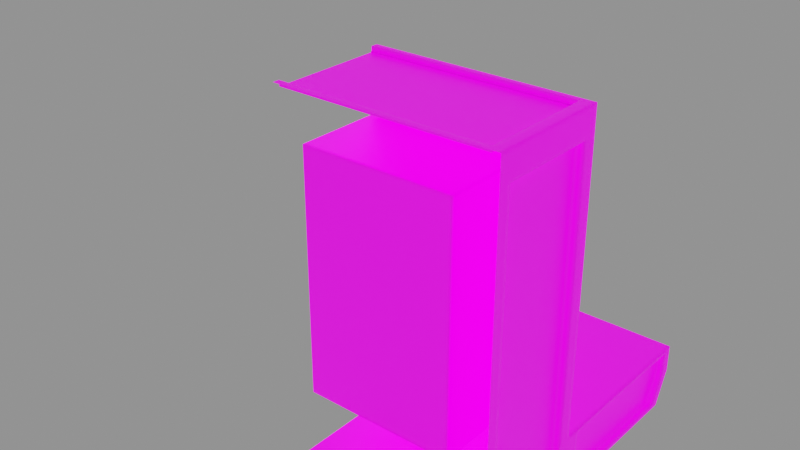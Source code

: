 # Source: Doorway.blend  (saved by Blender 2.91.10; exported with 4.5.12 LTS)
import bpy
from mathutils import Matrix  # noqa: F401  (used for matrix-valued properties, if any)

bpy.ops.wm.read_factory_settings(use_empty=True)
scene = bpy.context.scene
scene.name = 'Scene'

# ---- collections
col_collection = bpy.data.collections.new('Collection'); scene.collection.children.link(col_collection)

# ---- images (referenced by path relative to the original .blend; pixels are not part of the script)
import os
ASSET_DIR = os.environ.get("B2B_ASSET_DIR", "")  # directory of the original .blend (textures are referenced by path, not embedded)
HERE = os.path.dirname(os.path.abspath(__file__))  # packed textures are extracted next to this script under _unpacked/

def load_image(name, relpath, width, height, colorspace="sRGB"):
    """Load a texture the original file referenced (path relative to the .blend, or extracted next to this script)."""
    p = next((c for c in (os.path.join(HERE, relpath), os.path.join(ASSET_DIR, relpath)) if relpath and os.path.exists(c)), "")
    if p:
        img = bpy.data.images.load(p, check_existing=True)
        img.name = name
    else:  # same state as the original file: an image datablock whose file is absent (Cycles renders it pink)
        img = bpy.data.images.new(name, width, height)
        img.source = "FILE"
        img.filepath = "//" + (relpath or name)
    img.colorspace_settings.name = colorspace
    return img
img_dooryway = load_image('Dooryway', 'Dooryway.png', 1024, 1024, 'sRGB')
img_emission_png = load_image('Emission.png', 'Emission.png', 1024, 1024, 'sRGB')
img_temp = load_image('Temp', 'Normal.png', 1024, 1024, 'sRGB')

# ---- materials (node trees are filled in below, after node groups)
mat_doorway = bpy.data.materials.new('Doorway')

# ---- material node trees
mat_doorway.use_nodes = True; mat_doorway.node_tree.nodes.clear()
_N = mat_doorway.node_tree.nodes; _L = mat_doorway.node_tree.links
n0 = _N.new('ShaderNodeBsdfPrincipled'); n0.name = 'Principled BSDF'; n0.location = (10, 300)
n0.distribution = 'GGX'
n0.subsurface_method = 'BURLEY'
n0.inputs[3].default_value = 1.45
n0.inputs[28].default_value = 1.0
n1 = _N.new('ShaderNodeOutputMaterial'); n1.name = 'Material Output'; n1.location = (300, 300)
n2 = _N.new('ShaderNodeTexImage'); n2.name = 'Image Texture'; n2.location = (-329, 262)
n2.image = img_dooryway
n3 = _N.new('ShaderNodeTexImage'); n3.name = 'Image Texture.001'; n3.location = (-323, -8)
n3.image = img_emission_png
n4 = _N.new('ShaderNodeBevel'); n4.name = 'Bevel'; n4.location = (-209, -292)
n4.samples = 8
n4.inputs[0].default_value = 0.1
n5 = _N.new('ShaderNodeTexImage'); n5.name = 'Image Texture.002'; n5.location = (373, -85)
n5.image = img_temp
_L.new(n0.outputs[0], n1.inputs[0])
_L.new(n2.outputs[0], n0.inputs[0])
_L.new(n3.outputs[0], n0.inputs[27])
_L.new(n4.outputs[0], n0.inputs[5])
n1.is_active_output = True

# ---- world
world_world = bpy.data.worlds.new('World'); scene.world = world_world
world_world.use_nodes = True; world_world.node_tree.nodes.clear()
_N = world_world.node_tree.nodes; _L = world_world.node_tree.links
n0 = _N.new('ShaderNodeOutputWorld'); n0.name = 'World Output'; n0.location = (300, 300)
n1 = _N.new('ShaderNodeBackground'); n1.name = 'Background'; n1.location = (10, 300)
n1.inputs[0].default_value = (0.2668, 0.2668, 0.2668, 1.0)
_L.new(n1.outputs[0], n0.inputs[0])
n0.is_active_output = True
world_world.color = (0.05088, 0.05088, 0.05088)
world_world.use_sun_shadow = False
world_world.sun_shadow_jitter_overblur = 0.0

# ---- meshes
me_cube_001 = bpy.data.meshes.new('Cube.001')
me_cube_001.from_pydata([(0.0, -1.0, -1.0), (0.0, 1.0, -1.0), (0.0, 1.0, -0.00251), (3.5, -1.0, -1.0), (3.5, 1.0, -1.0), (2.5, 1.0, -0.00251), (2.5, 1.0, 4.0), (3.5, 1.0, 5.0), (3.5, -1.0, 5.0), (0.0, 1.0, 4.0), (0.0, 1.0, 5.0), (0.0, -1.0, 5.0), (3.5, 1.0, -0.00251), (0.0, 4.0, -0.00251), (0.0, 3.742, -1.0), (3.5, 3.742, -1.0), (2.5, 4.0, -0.00251), (3.5, 4.0, -0.00251), (3.5, 4.0, -0.4402), (0.0, 4.0, -0.4402), (2.935, 4.0, -0.4402), (2.5, -0.5157, 4.0), (0.0, -0.5157, -0.00251), (0.0, -0.5157, 4.0), (2.5, -0.5157, -0.00251), (3.5, -0.7909, 4.567), (3.5, 0.7641, 4.567), (3.5, 0.7641, -0.7068), (3.5, -0.7909, -0.7068), (3.385, -0.7909, 4.567), (3.385, 0.7641, 4.567), (3.385, 0.7641, -0.7068), (3.385, -0.7909, -0.7068), (3.5, 1.243, -0.9289), (3.5, 3.604, -0.9289), (3.5, 1.243, -0.07022), (3.5, 3.826, -0.07022), (3.5, 3.826, -0.447), (3.385, 1.243, -0.9289), (3.385, 3.604, -0.9289), (3.385, 1.243, -0.07022), (3.385, 3.826, -0.07022), (3.385, 3.826, -0.447), (2.58, 1.0, 3.721), (3.42, 1.0, 4.562), (3.42, 1.0, 0.3556), (2.58, 1.0, 0.3556), (2.363, 1.0, 4.069), (3.225, 1.0, 4.931), (0.0, 1.0, 4.069), (0.0, 1.0, 4.931), (2.58, 0.8773, 3.721), (3.42, 0.8773, 4.562), (3.42, 0.8773, 0.3556), (2.58, 0.8773, 0.3556), (2.363, 0.8773, 4.069), (3.225, 0.8773, 4.931), (0.0, 0.8773, 4.069), (0.0, 0.8773, 4.931), (3.306, -0.8891, 5.0), (3.306, 0.8891, 5.0), (0.0, -0.8891, 5.0), (0.0, 0.8891, 5.0), (3.306, -0.8891, 4.913), (3.306, 0.8891, 4.913), (0.0, -0.8891, 4.913), (0.0, 0.8891, 4.913)], [], [(2, 5, 16, 13), (1, 4, 3, 0), (5, 2, 22, 24), (6, 21, 23, 9), (3, 4, 27, 28, 25, 8), (5, 24, 21, 6), (5, 12, 17, 16), (14, 19, 20, 15), (7, 6, 47, 48), (8, 7, 60, 59), (6, 7, 44, 43), (15, 20, 18), (4, 15, 34, 33), (4, 1, 14, 15), (20, 19, 13, 16), (18, 20, 16, 17), (22, 23, 21, 24), (8, 25, 26, 27, 4, 12, 7), (25, 28, 32, 29), (30, 29, 32, 31), (27, 26, 30, 31), (28, 27, 31, 32), (26, 25, 29, 30), (35, 33, 38, 40), (18, 17, 36, 37), (15, 18, 37, 34), (12, 4, 33, 35), (17, 12, 35, 36), (40, 38, 39, 42, 41), (33, 34, 39, 38), (37, 36, 41, 42), (36, 35, 40, 41), (34, 37, 42, 39), (48, 47, 55, 56), (12, 5, 46, 45), (7, 12, 45, 44), (5, 6, 43, 46), (47, 49, 57, 55), (6, 9, 49, 47), (10, 7, 48, 50), (53, 54, 51, 52), (56, 55, 57, 58), (46, 43, 51, 54), (50, 48, 56, 58), (43, 44, 52, 51), (45, 46, 54, 53), (44, 45, 53, 52), (61, 59, 63, 65), (7, 10, 62, 60), (11, 8, 59, 61), (63, 64, 66, 65), (60, 62, 66, 64), (59, 60, 64, 63)])
_uv = me_cube_001.uv_layers.new(name='UVMap')
_uv.uv.foreach_set('vector', [0.2693, 0.6929, 0.07774, 0.6929, 0.07774, 0.4631, 0.2693, 0.4631, 0.3865, 0.5963, 0.6546, 0.5963, 0.6546, 0.7495, 0.3865, 0.7495, 0.07774, 0.6929, 0.2693, 0.6929, 0.2693, 0.8091, 0.07774, 0.8091, 0.773, 0.9075, 0.6569, 0.9075, 0.6569, 0.716, 0.773, 0.716, 0.001125, 0.001125, 0.1544, 0.001125, 0.1363, 0.02359, 0.01714, 0.02359, 0.01714, 0.4277, 0.001125, 0.4608, 0.7783, 0.5801, 0.8944, 0.5801, 0.8944, 0.8867, 0.7783, 0.8867, 0.07774, 0.6929, 0.001125, 0.6929, 0.001125, 0.4631, 0.07774, 0.4631, 0.8966, 0.5801, 0.9405, 0.5801, 0.9405, 0.8049, 0.8966, 0.8482, 0.3865, 0.3839, 0.4631, 0.3074, 0.4736, 0.3127, 0.4075, 0.3787, 0.7783, 0.3097, 0.9315, 0.3097, 0.923, 0.3245, 0.7868, 0.3245, 0.4631, 0.3074, 0.3865, 0.3839, 0.3926, 0.3504, 0.457, 0.2861, 0.8966, 0.8482, 0.9405, 0.8049, 0.9405, 0.8482, 0.1544, 0.001125, 0.3644, 0.001125, 0.3539, 0.006573, 0.173, 0.006573, 0.6546, 0.5963, 0.3865, 0.5963, 0.3865, 0.3862, 0.6546, 0.3862, 0.9405, 0.8049, 0.9405, 0.5801, 0.974, 0.5801, 0.974, 0.7716, 0.9405, 0.8482, 0.9405, 0.8049, 0.974, 0.7716, 0.974, 0.8482, 0.8484, 0.001125, 0.8484, 0.3074, 0.6569, 0.3074, 0.6569, 0.001125, 0.001125, 0.4608, 0.01714, 0.4277, 0.1363, 0.4277, 0.1363, 0.02359, 0.1544, 0.001125, 0.1544, 0.07755, 0.1544, 0.4608, 0.3382, 0.8666, 0.3382, 0.4631, 0.347, 0.4631, 0.347, 0.8666, 0.776, 0.7137, 0.6569, 0.7137, 0.6569, 0.3097, 0.776, 0.3097, 0.358, 0.4631, 0.358, 0.8649, 0.3492, 0.8649, 0.3492, 0.4631, 0.5652, 0.7518, 0.5652, 0.8709, 0.5565, 0.8709, 0.5565, 0.7518, 0.5763, 0.7518, 0.5763, 0.8709, 0.5675, 0.8709, 0.5675, 0.7518, 0.6305, 0.7518, 0.6305, 0.8175, 0.6217, 0.8175, 0.6217, 0.7518, 0.3842, 0.04402, 0.3842, 0.07755, 0.3709, 0.07236, 0.3709, 0.0435, 0.3644, 0.001125, 0.3842, 0.04402, 0.3709, 0.0435, 0.3539, 0.006573, 0.1544, 0.07755, 0.1544, 0.001125, 0.173, 0.006573, 0.173, 0.07236, 0.3842, 0.07755, 0.1544, 0.07755, 0.173, 0.07236, 0.3709, 0.07236, 0.4547, 0.7518, 0.5205, 0.7518, 0.5205, 0.9326, 0.4836, 0.9496, 0.4547, 0.9496, 0.5454, 0.9326, 0.5454, 0.7518, 0.5542, 0.7518, 0.5542, 0.9326, 0.6195, 0.7903, 0.6195, 0.819, 0.6107, 0.819, 0.6107, 0.7903, 0.5315, 0.7518, 0.5315, 0.9496, 0.5228, 0.9496, 0.5228, 0.7518, 0.6195, 0.7518, 0.6195, 0.7903, 0.6107, 0.7903, 0.6107, 0.7518, 0.5874, 0.8179, 0.5874, 0.7518, 0.5968, 0.7518, 0.5968, 0.8179, 0.3865, 0.001125, 0.4631, 0.001125, 0.457, 0.02853, 0.3926, 0.02853, 0.3865, 0.3839, 0.3865, 0.001125, 0.3926, 0.02853, 0.3926, 0.3504, 0.4631, 0.001125, 0.4631, 0.3074, 0.457, 0.2861, 0.457, 0.02853, 0.5432, 0.7518, 0.5432, 0.9328, 0.5338, 0.9328, 0.5338, 0.7518, 0.4631, 0.3074, 0.6546, 0.3074, 0.6546, 0.3127, 0.4736, 0.3127, 0.6546, 0.3839, 0.3865, 0.3839, 0.4075, 0.3787, 0.6546, 0.3787, 0.2715, 0.4631, 0.336, 0.4631, 0.336, 0.7206, 0.2715, 0.785, 0.3865, 0.7518, 0.4525, 0.8179, 0.4525, 0.9989, 0.3865, 0.9989, 0.3697, 0.4631, 0.3697, 0.721, 0.3603, 0.721, 0.3603, 0.4631, 0.9432, 0.3097, 0.9432, 0.5568, 0.9337, 0.5568, 0.9337, 0.3097, 0.3697, 0.721, 0.3697, 0.7854, 0.3603, 0.7854, 0.3603, 0.721, 0.6084, 0.7518, 0.6084, 0.8162, 0.599, 0.8162, 0.599, 0.7518, 0.3719, 0.7854, 0.3719, 0.4631, 0.3813, 0.4631, 0.3813, 0.7854, 0.9454, 0.563, 0.9454, 0.3097, 0.952, 0.3097, 0.952, 0.563, 0.9315, 0.3097, 0.9315, 0.5778, 0.923, 0.5778, 0.923, 0.3245, 0.7783, 0.5778, 0.7783, 0.3097, 0.7868, 0.3245, 0.7868, 0.5778, 0.8507, 0.001125, 0.9869, 0.001125, 0.9869, 0.2544, 0.8507, 0.2544, 0.9543, 0.563, 0.9543, 0.3097, 0.9609, 0.3097, 0.9609, 0.563, 0.5785, 0.888, 0.5785, 0.7518, 0.5851, 0.7518, 0.5851, 0.888])
me_cube_001.materials.append(mat_doorway)
me_cube_001.use_remesh_fix_poles = True
me_cube_001.use_remesh_preserve_attributes = False
me_cube_001.use_mirror_vertex_groups = False
me_cube_001.update()

# ---- objects
ob_doorway = bpy.data.objects.new('Doorway', me_cube_001)

# ---- transforms, parenting, visibility, modifiers, constraints
ob_doorway.location = (0.0, 0.0, 0.0)
ob_doorway.lineart.crease_threshold = 0.0
_m = ob_doorway.modifiers.new('Mirror', 'MIRROR')
_m.show_render = False
_m.use_clip = True

# ---- collection membership
col_collection.objects.link(ob_doorway)

# ---- scene / render settings (as saved in the file)
scene.frame_start = 1; scene.frame_end = 250; scene.frame_set(1)
scene.render.engine = 'CYCLES'
scene.cycles.use_denoising = False
scene.cycles.samples = 4
scene.cycles.sampling_pattern = 'TABULATED_SOBOL'
scene.cycles.use_adaptive_sampling = False
scene.cycles.use_light_tree = False
scene.cycles.bake_type = 'NORMAL'
scene.view_settings.view_transform = 'Filmic'
bpy.context.view_layer.update()

# ---- added for rendering (the .blend has no active camera): camera
cam_auto = bpy.data.cameras.new('AutoCamera')
cam_auto.lens = 50.0
cam_auto.sensor_width = 36.0
cam_auto.clip_end = 1000.0
ob_auto_camera = bpy.data.objects.new('AutoCamera', cam_auto)
scene.collection.objects.link(ob_auto_camera)
ob_auto_camera.location = (9.70384, -10.1446, 9.76307)
ob_auto_camera.rotation_euler = (1.09748, -7.21219e-08, 0.694738)
scene.camera = ob_auto_camera
bpy.context.view_layer.update()
